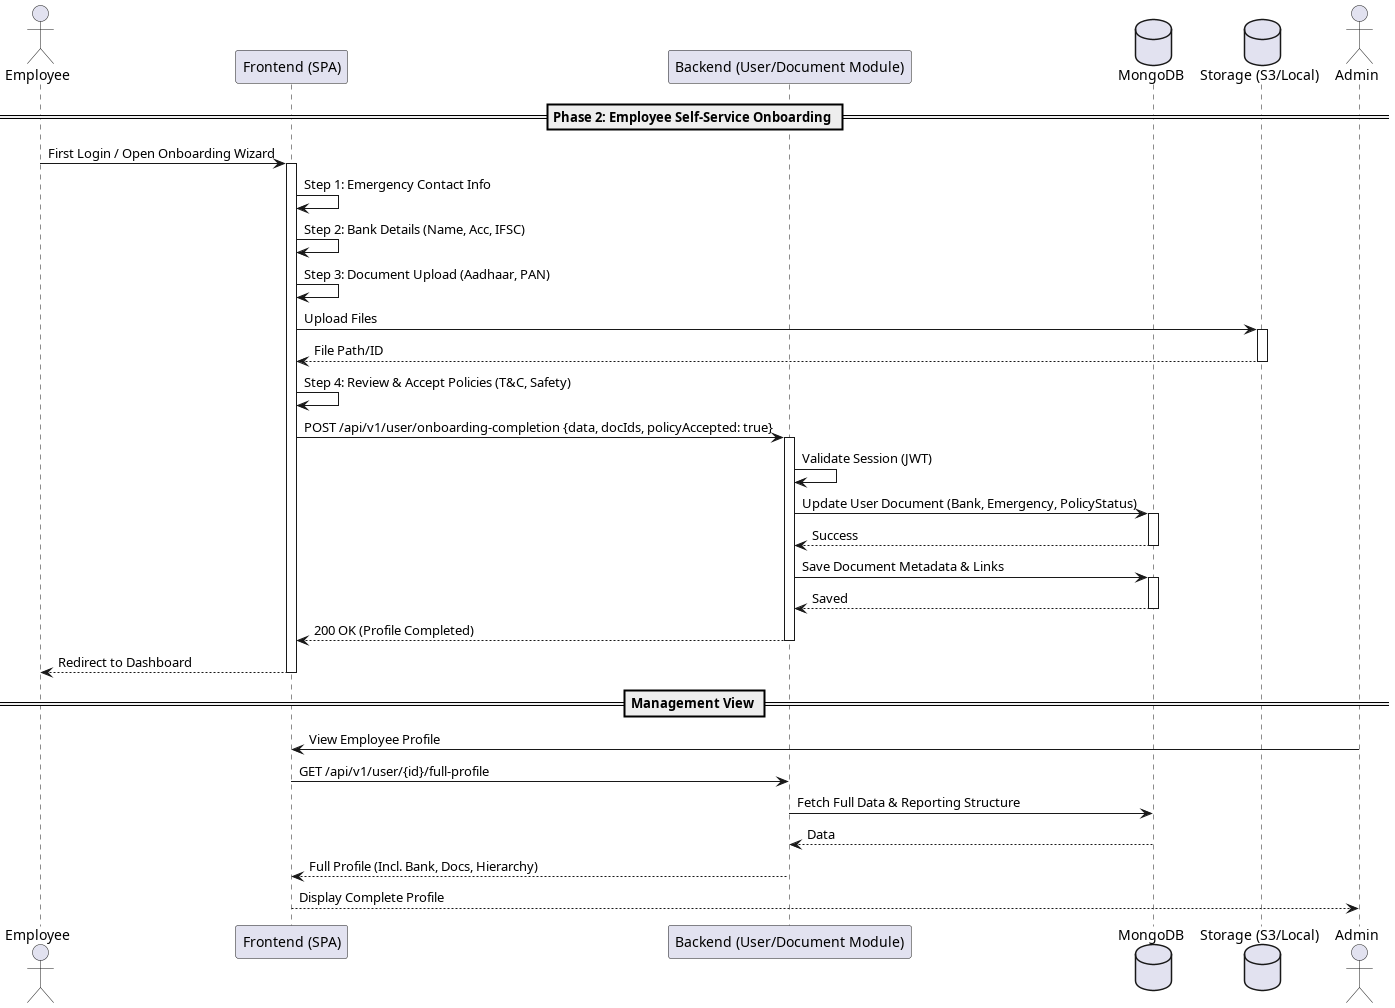

The diagram above was rendered by PlantUML. Its source (embedded in the PNG):
@startuml
actor "Employee" as User
participant "Frontend (SPA)" as FE
participant "Backend (User/Document Module)" as BE
database "MongoDB" as DB
database "Storage (S3/Local)" as FS

== Phase 2: Employee Self-Service Onboarding ==

User -> FE : First Login / Open Onboarding Wizard
activate FE

FE -> FE : Step 1: Emergency Contact Info
FE -> FE : Step 2: Bank Details (Name, Acc, IFSC)
FE -> FE : Step 3: Document Upload (Aadhaar, PAN)
FE -> FS : Upload Files
activate FS
FS --> FE : File Path/ID
deactivate FS

FE -> FE : Step 4: Review & Accept Policies (T&C, Safety)

FE -> BE : POST /api/v1/user/onboarding-completion {data, docIds, policyAccepted: true}
activate BE

BE -> BE : Validate Session (JWT)
BE -> DB : Update User Document (Bank, Emergency, PolicyStatus)
activate DB
DB --> BE : Success
deactivate DB

BE -> DB : Save Document Metadata & Links
activate DB
DB --> BE : Saved
deactivate DB

BE --> FE : 200 OK (Profile Completed)
deactivate BE

FE --> User : Redirect to Dashboard
deactivate FE

== Management View ==

actor "Admin" as Admin
Admin -> FE : View Employee Profile
FE -> BE : GET /api/v1/user/{id}/full-profile
BE -> DB : Fetch Full Data & Reporting Structure
DB --> BE : Data
BE --> FE : Full Profile (Incl. Bank, Docs, Hierarchy)
FE --> Admin : Display Complete Profile
@enduml